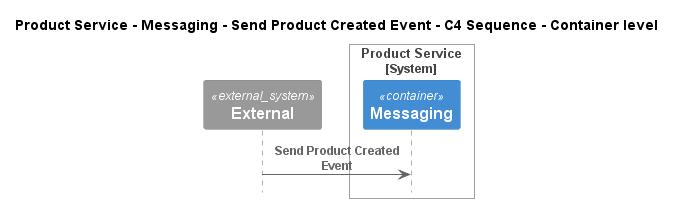

The diagram above was rendered by PlantUML. Its source (embedded in the PNG):
@startuml
!pragma layout smetana
!include ..\..\..\..\..\..\..\.c4s\C4_Sequence.puml

title Product Service - Messaging - Send Product Created Event - C4 Sequence - Container level

System_Ext(C4InterFlow.SoftwareSystems.ExternalSystem, "External", "")

System_Boundary(ECommercePlatform.SoftwareSystems.ProductService, "Product Service")
    Container(ECommercePlatform.SoftwareSystems.ProductService.Containers.Messaging, "Messaging", "", "")
Boundary_End()

Rel(C4InterFlow.SoftwareSystems.ExternalSystem, ECommercePlatform.SoftwareSystems.ProductService.Containers.Messaging, "Send Product Created Event")


@enduml